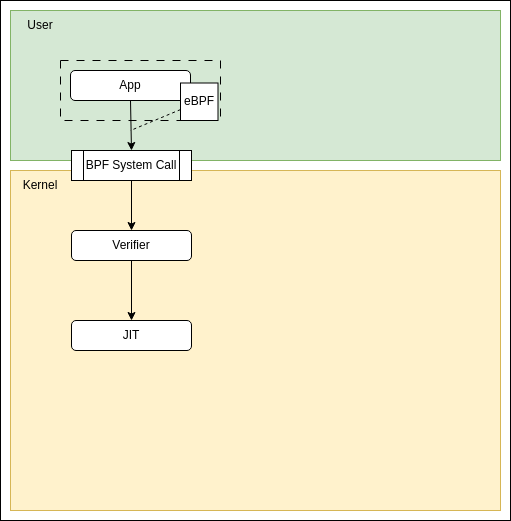

The diagram above was exported from draw.io. Its source (the exported page's mxGraphModel, read from the mxfile embedded in the PNG):
<mxGraphModel dx="988" dy="773" grid="1" gridSize="10" guides="1" tooltips="1" connect="1" arrows="1" fold="1" page="1" pageScale="1" pageWidth="1169" pageHeight="827" math="0" shadow="0">
  <root>
    <mxCell id="0" />
    <mxCell id="1" parent="0" />
    <mxCell id="2" value="" style="rounded=0;whiteSpace=wrap;html=1;" parent="1" vertex="1">
      <mxGeometry x="120" y="40" width="510" height="520" as="geometry" />
    </mxCell>
    <mxCell id="3" value="" style="rounded=0;whiteSpace=wrap;html=1;fillColor=#d5e8d4;strokeColor=#82b366;" parent="1" vertex="1">
      <mxGeometry x="130" y="50" width="490" height="150" as="geometry" />
    </mxCell>
    <mxCell id="4" value="" style="rounded=0;whiteSpace=wrap;html=1;fillColor=#fff2cc;strokeColor=#d6b656;" parent="1" vertex="1">
      <mxGeometry x="130" y="210" width="490" height="340" as="geometry" />
    </mxCell>
    <mxCell id="5" value="User" style="text;html=1;strokeColor=none;fillColor=none;align=center;verticalAlign=middle;whiteSpace=wrap;rounded=0;" parent="1" vertex="1">
      <mxGeometry x="130" y="50" width="60" height="30" as="geometry" />
    </mxCell>
    <mxCell id="6" value="Kernel" style="text;html=1;strokeColor=none;fillColor=none;align=center;verticalAlign=middle;whiteSpace=wrap;rounded=0;" parent="1" vertex="1">
      <mxGeometry x="130" y="210" width="60" height="30" as="geometry" />
    </mxCell>
    <mxCell id="10" value="" style="rounded=0;whiteSpace=wrap;html=1;fillColor=none;dashed=1;dashPattern=8 8;" parent="1" vertex="1">
      <mxGeometry x="180" y="100" width="160" height="60" as="geometry" />
    </mxCell>
    <mxCell id="14" style="edgeStyle=none;html=1;exitX=0.5;exitY=1;exitDx=0;exitDy=0;entryX=0.5;entryY=0;entryDx=0;entryDy=0;" parent="1" source="7" target="12" edge="1">
      <mxGeometry relative="1" as="geometry" />
    </mxCell>
    <mxCell id="7" value="App" style="rounded=1;whiteSpace=wrap;html=1;" parent="1" vertex="1">
      <mxGeometry x="190" y="110" width="120" height="30" as="geometry" />
    </mxCell>
    <mxCell id="15" style="edgeStyle=none;html=1;endArrow=none;endFill=0;dashed=1;" parent="1" source="9" edge="1">
      <mxGeometry relative="1" as="geometry">
        <mxPoint x="250" y="170" as="targetPoint" />
      </mxGeometry>
    </mxCell>
    <mxCell id="9" value="eBPF" style="whiteSpace=wrap;html=1;aspect=fixed;" parent="1" vertex="1">
      <mxGeometry x="300" y="122.5" width="37.5" height="37.5" as="geometry" />
    </mxCell>
    <mxCell id="17" style="edgeStyle=none;html=1;exitX=0.5;exitY=1;exitDx=0;exitDy=0;entryX=0.5;entryY=0;entryDx=0;entryDy=0;endArrow=classic;endFill=1;" parent="1" source="12" target="16" edge="1">
      <mxGeometry relative="1" as="geometry" />
    </mxCell>
    <mxCell id="12" value="BPF System Call" style="shape=process;whiteSpace=wrap;html=1;backgroundOutline=1;" parent="1" vertex="1">
      <mxGeometry x="191" y="190" width="120" height="30" as="geometry" />
    </mxCell>
    <mxCell id="19" style="edgeStyle=none;html=1;exitX=0.5;exitY=1;exitDx=0;exitDy=0;entryX=0.5;entryY=0;entryDx=0;entryDy=0;" edge="1" parent="1" source="16" target="18">
      <mxGeometry relative="1" as="geometry" />
    </mxCell>
    <mxCell id="16" value="Verifier" style="rounded=1;whiteSpace=wrap;html=1;" parent="1" vertex="1">
      <mxGeometry x="191" y="270" width="120" height="30" as="geometry" />
    </mxCell>
    <mxCell id="18" value="JIT" style="rounded=1;whiteSpace=wrap;html=1;" vertex="1" parent="1">
      <mxGeometry x="191" y="360" width="120" height="30" as="geometry" />
    </mxCell>
  </root>
</mxGraphModel>